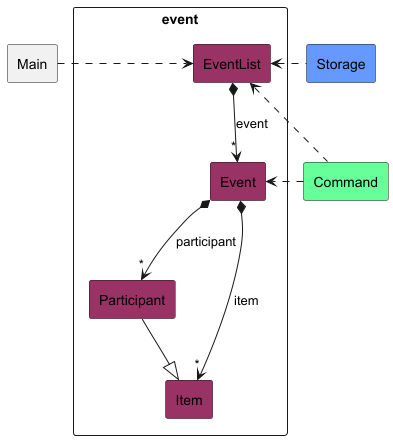

The diagram above was rendered by PlantUML. Its source (embedded in the PNG):
@startuml
!include style.puml

rectangle event {
    rectangle EventList EVENT_COLOUR
    rectangle Event EVENT_COLOUR
    rectangle Participant EVENT_COLOUR
    rectangle Item EVENT_COLOUR
}

rectangle Main
rectangle Command COMMAND_COLOUR
rectangle Storage STORAGE_COLOUR

EventList *--> "*" Event : event
Event *--> "*" Participant : participant
Event *--> "*" Item : item
Participant --|> Item

Main .> EventList
EventList <. Storage
EventList <.. Command
Command .> Event

@enduml